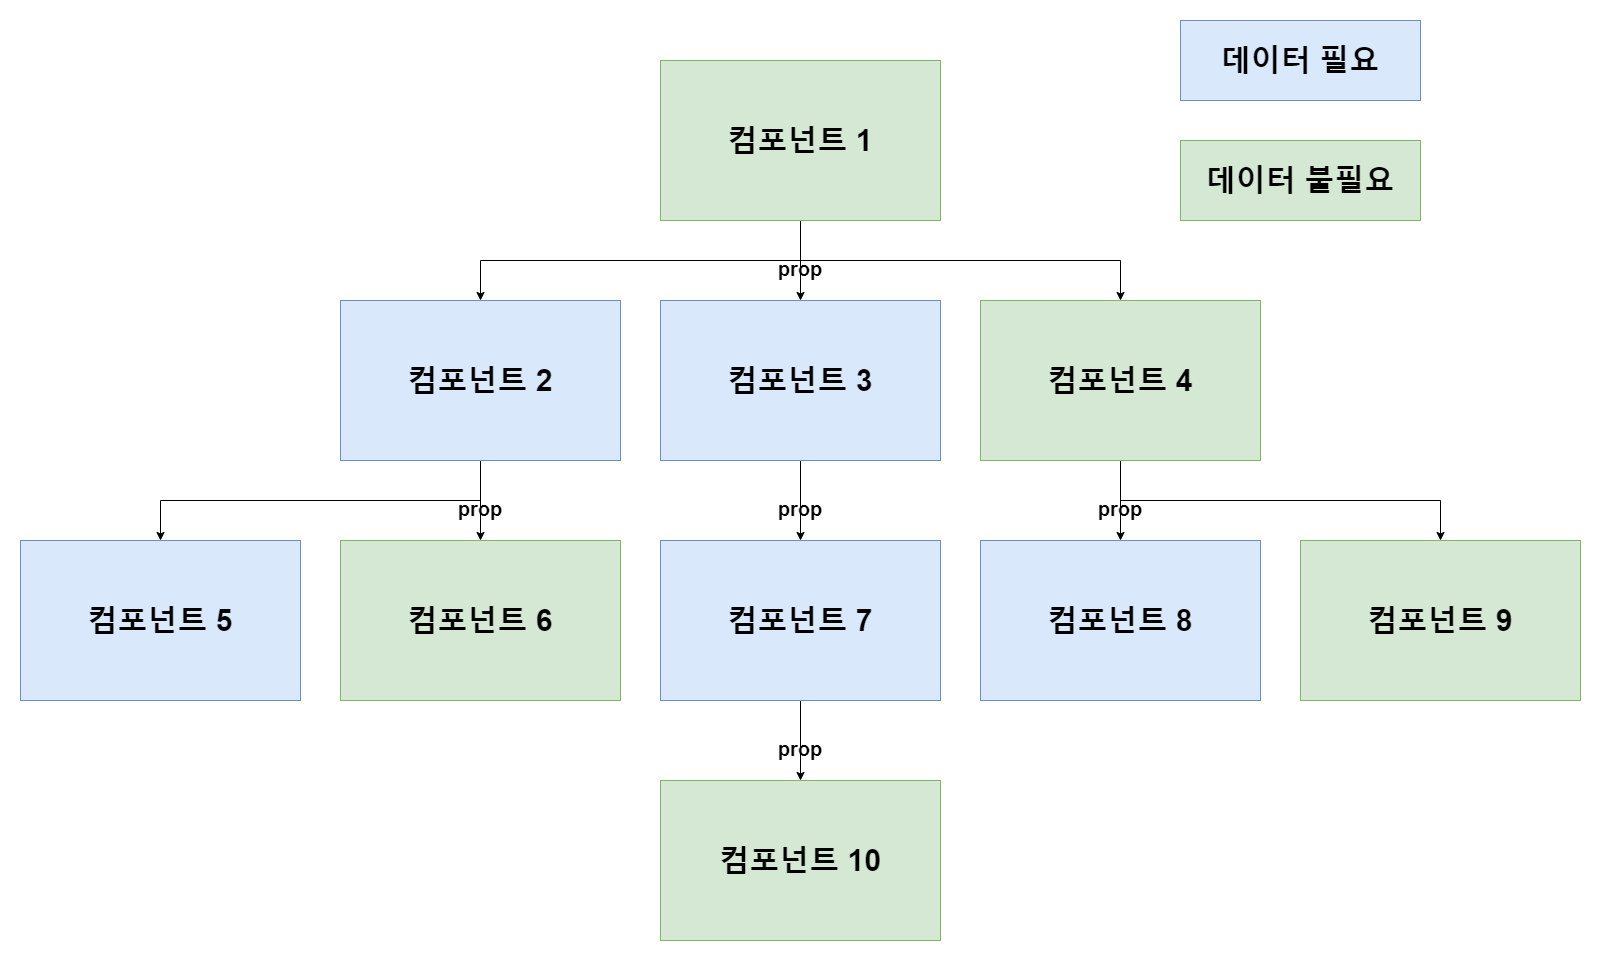

The diagram above was exported from draw.io. Its source (the exported page's mxGraphModel, read from the mxfile embedded in the PNG):
<mxGraphModel dx="2889" dy="1217" grid="1" gridSize="10" guides="1" tooltips="1" connect="1" arrows="1" fold="1" page="1" pageScale="1" pageWidth="827" pageHeight="1169" math="0" shadow="0">
  <root>
    <mxCell id="0" />
    <mxCell id="1" parent="0" />
    <mxCell id="Cn1_uvUoUM_jgHPZNwLn-26" style="edgeStyle=orthogonalEdgeStyle;rounded=0;orthogonalLoop=1;jettySize=auto;html=1;entryX=0.5;entryY=0;entryDx=0;entryDy=0;fontSize=30;fontColor=#FFFFFF;" edge="1" parent="1" source="Cn1_uvUoUM_jgHPZNwLn-1" target="Cn1_uvUoUM_jgHPZNwLn-4">
      <mxGeometry relative="1" as="geometry" />
    </mxCell>
    <mxCell id="Cn1_uvUoUM_jgHPZNwLn-27" style="edgeStyle=orthogonalEdgeStyle;rounded=0;orthogonalLoop=1;jettySize=auto;html=1;entryX=0.5;entryY=0;entryDx=0;entryDy=0;fontSize=30;fontColor=#FFFFFF;" edge="1" parent="1" source="Cn1_uvUoUM_jgHPZNwLn-1" target="Cn1_uvUoUM_jgHPZNwLn-2">
      <mxGeometry relative="1" as="geometry">
        <Array as="points">
          <mxPoint x="380" y="280" />
          <mxPoint x="60" y="280" />
        </Array>
      </mxGeometry>
    </mxCell>
    <mxCell id="Cn1_uvUoUM_jgHPZNwLn-28" style="edgeStyle=orthogonalEdgeStyle;rounded=0;orthogonalLoop=1;jettySize=auto;html=1;entryX=0.5;entryY=0;entryDx=0;entryDy=0;fontSize=30;fontColor=#FFFFFF;" edge="1" parent="1" source="Cn1_uvUoUM_jgHPZNwLn-1" target="Cn1_uvUoUM_jgHPZNwLn-7">
      <mxGeometry relative="1" as="geometry">
        <Array as="points">
          <mxPoint x="380" y="280" />
          <mxPoint x="700" y="280" />
        </Array>
      </mxGeometry>
    </mxCell>
    <mxCell id="Cn1_uvUoUM_jgHPZNwLn-1" value="&lt;font size=&quot;1&quot; style=&quot;&quot;&gt;&lt;span style=&quot;font-size: 30px;&quot;&gt;컴포넌트 1&lt;/span&gt;&lt;/font&gt;" style="rounded=0;whiteSpace=wrap;html=1;fillColor=#d5e8d4;strokeColor=#82b366;fontStyle=1;" vertex="1" parent="1">
      <mxGeometry x="240" y="80" width="280" height="160" as="geometry" />
    </mxCell>
    <mxCell id="Cn1_uvUoUM_jgHPZNwLn-30" style="edgeStyle=orthogonalEdgeStyle;rounded=0;orthogonalLoop=1;jettySize=auto;html=1;entryX=0.5;entryY=0;entryDx=0;entryDy=0;fontSize=30;fontColor=#FFFFFF;" edge="1" parent="1" source="Cn1_uvUoUM_jgHPZNwLn-2" target="Cn1_uvUoUM_jgHPZNwLn-9">
      <mxGeometry relative="1" as="geometry" />
    </mxCell>
    <mxCell id="Cn1_uvUoUM_jgHPZNwLn-31" style="edgeStyle=orthogonalEdgeStyle;rounded=0;orthogonalLoop=1;jettySize=auto;html=1;entryX=0.5;entryY=0;entryDx=0;entryDy=0;fontSize=30;fontColor=#FFFFFF;" edge="1" parent="1" source="Cn1_uvUoUM_jgHPZNwLn-2" target="Cn1_uvUoUM_jgHPZNwLn-8">
      <mxGeometry relative="1" as="geometry">
        <Array as="points">
          <mxPoint x="60" y="520" />
          <mxPoint x="-260" y="520" />
        </Array>
      </mxGeometry>
    </mxCell>
    <mxCell id="Cn1_uvUoUM_jgHPZNwLn-2" value="&lt;font size=&quot;1&quot; style=&quot;&quot;&gt;&lt;b style=&quot;font-size: 30px;&quot;&gt;컴포넌트 2&lt;/b&gt;&lt;/font&gt;" style="rounded=0;whiteSpace=wrap;html=1;fillColor=#dae8fc;strokeColor=#6c8ebf;" vertex="1" parent="1">
      <mxGeometry x="-80" y="320" width="280" height="160" as="geometry" />
    </mxCell>
    <mxCell id="Cn1_uvUoUM_jgHPZNwLn-29" style="edgeStyle=orthogonalEdgeStyle;rounded=0;orthogonalLoop=1;jettySize=auto;html=1;entryX=0.5;entryY=0;entryDx=0;entryDy=0;fontSize=30;fontColor=#FFFFFF;" edge="1" parent="1" source="Cn1_uvUoUM_jgHPZNwLn-4" target="Cn1_uvUoUM_jgHPZNwLn-11">
      <mxGeometry relative="1" as="geometry" />
    </mxCell>
    <mxCell id="Cn1_uvUoUM_jgHPZNwLn-4" value="&lt;font size=&quot;1&quot; style=&quot;&quot;&gt;&lt;b style=&quot;font-size: 30px;&quot;&gt;컴포넌트 3&lt;/b&gt;&lt;/font&gt;" style="rounded=0;whiteSpace=wrap;html=1;fillColor=#dae8fc;strokeColor=#6c8ebf;" vertex="1" parent="1">
      <mxGeometry x="240" y="320" width="280" height="160" as="geometry" />
    </mxCell>
    <mxCell id="Cn1_uvUoUM_jgHPZNwLn-32" style="edgeStyle=orthogonalEdgeStyle;rounded=0;orthogonalLoop=1;jettySize=auto;html=1;entryX=0.5;entryY=0;entryDx=0;entryDy=0;fontSize=30;fontColor=#FFFFFF;" edge="1" parent="1" source="Cn1_uvUoUM_jgHPZNwLn-7" target="Cn1_uvUoUM_jgHPZNwLn-12">
      <mxGeometry relative="1" as="geometry" />
    </mxCell>
    <mxCell id="Cn1_uvUoUM_jgHPZNwLn-33" style="edgeStyle=orthogonalEdgeStyle;rounded=0;orthogonalLoop=1;jettySize=auto;html=1;entryX=0.5;entryY=0;entryDx=0;entryDy=0;fontSize=30;fontColor=#FFFFFF;" edge="1" parent="1" source="Cn1_uvUoUM_jgHPZNwLn-7" target="Cn1_uvUoUM_jgHPZNwLn-13">
      <mxGeometry relative="1" as="geometry">
        <Array as="points">
          <mxPoint x="700" y="520" />
          <mxPoint x="1020" y="520" />
        </Array>
      </mxGeometry>
    </mxCell>
    <mxCell id="Cn1_uvUoUM_jgHPZNwLn-7" value="&lt;font size=&quot;1&quot; style=&quot;&quot;&gt;&lt;b style=&quot;font-size: 30px;&quot;&gt;컴포넌트 4&lt;br&gt;&lt;/b&gt;&lt;/font&gt;" style="rounded=0;whiteSpace=wrap;html=1;fillColor=#d5e8d4;strokeColor=#82b366;" vertex="1" parent="1">
      <mxGeometry x="560" y="320" width="280" height="160" as="geometry" />
    </mxCell>
    <mxCell id="Cn1_uvUoUM_jgHPZNwLn-8" value="&lt;font size=&quot;1&quot; style=&quot;&quot;&gt;&lt;b style=&quot;font-size: 30px;&quot;&gt;컴포넌트 5&lt;/b&gt;&lt;/font&gt;" style="rounded=0;whiteSpace=wrap;html=1;fillColor=#dae8fc;strokeColor=#6c8ebf;" vertex="1" parent="1">
      <mxGeometry x="-400" y="560" width="280" height="160" as="geometry" />
    </mxCell>
    <mxCell id="Cn1_uvUoUM_jgHPZNwLn-9" value="&lt;font size=&quot;1&quot; style=&quot;&quot;&gt;&lt;b style=&quot;font-size: 30px;&quot;&gt;컴포넌트 6&lt;/b&gt;&lt;/font&gt;" style="rounded=0;whiteSpace=wrap;html=1;fillColor=#d5e8d4;strokeColor=#82b366;" vertex="1" parent="1">
      <mxGeometry x="-80" y="560" width="280" height="160" as="geometry" />
    </mxCell>
    <mxCell id="Cn1_uvUoUM_jgHPZNwLn-34" style="edgeStyle=orthogonalEdgeStyle;rounded=0;orthogonalLoop=1;jettySize=auto;html=1;entryX=0.5;entryY=0;entryDx=0;entryDy=0;fontSize=30;fontColor=#FFFFFF;" edge="1" parent="1" source="Cn1_uvUoUM_jgHPZNwLn-11" target="Cn1_uvUoUM_jgHPZNwLn-14">
      <mxGeometry relative="1" as="geometry" />
    </mxCell>
    <mxCell id="Cn1_uvUoUM_jgHPZNwLn-11" value="&lt;font size=&quot;1&quot; style=&quot;&quot;&gt;&lt;b style=&quot;font-size: 30px;&quot;&gt;컴포넌트 7&lt;/b&gt;&lt;/font&gt;" style="rounded=0;whiteSpace=wrap;html=1;fillColor=#dae8fc;strokeColor=#6c8ebf;" vertex="1" parent="1">
      <mxGeometry x="240" y="560" width="280" height="160" as="geometry" />
    </mxCell>
    <mxCell id="Cn1_uvUoUM_jgHPZNwLn-12" value="&lt;font size=&quot;1&quot; style=&quot;&quot;&gt;&lt;b style=&quot;font-size: 30px;&quot;&gt;컴포넌트 8&lt;/b&gt;&lt;/font&gt;" style="rounded=0;whiteSpace=wrap;html=1;fillColor=#dae8fc;strokeColor=#6c8ebf;" vertex="1" parent="1">
      <mxGeometry x="560" y="560" width="280" height="160" as="geometry" />
    </mxCell>
    <mxCell id="Cn1_uvUoUM_jgHPZNwLn-13" value="&lt;font size=&quot;1&quot; style=&quot;&quot;&gt;&lt;b style=&quot;font-size: 30px;&quot;&gt;컴포넌트 9&lt;br&gt;&lt;/b&gt;&lt;/font&gt;" style="rounded=0;whiteSpace=wrap;html=1;fillColor=#d5e8d4;strokeColor=#82b366;" vertex="1" parent="1">
      <mxGeometry x="880" y="560" width="280" height="160" as="geometry" />
    </mxCell>
    <mxCell id="Cn1_uvUoUM_jgHPZNwLn-14" value="&lt;font size=&quot;1&quot; style=&quot;&quot;&gt;&lt;b style=&quot;font-size: 30px;&quot;&gt;컴포넌트 10&lt;br&gt;&lt;/b&gt;&lt;/font&gt;" style="rounded=0;whiteSpace=wrap;html=1;fillColor=#d5e8d4;strokeColor=#82b366;" vertex="1" parent="1">
      <mxGeometry x="240" y="800" width="280" height="160" as="geometry" />
    </mxCell>
    <mxCell id="Cn1_uvUoUM_jgHPZNwLn-24" value="&lt;font size=&quot;1&quot; style=&quot;&quot;&gt;&lt;b style=&quot;font-size: 30px;&quot;&gt;데이터 필요&lt;/b&gt;&lt;/font&gt;" style="rounded=0;whiteSpace=wrap;html=1;fillColor=#dae8fc;strokeColor=#6c8ebf;" vertex="1" parent="1">
      <mxGeometry x="760" y="40" width="240" height="80" as="geometry" />
    </mxCell>
    <mxCell id="Cn1_uvUoUM_jgHPZNwLn-25" value="&lt;font size=&quot;1&quot; style=&quot;&quot;&gt;&lt;b style=&quot;font-size: 30px;&quot;&gt;데이터 불필요&lt;br&gt;&lt;/b&gt;&lt;/font&gt;" style="rounded=0;whiteSpace=wrap;html=1;fillColor=#d5e8d4;strokeColor=#82b366;" vertex="1" parent="1">
      <mxGeometry x="760" y="160" width="240" height="80" as="geometry" />
    </mxCell>
    <mxCell id="Cn1_uvUoUM_jgHPZNwLn-39" value="&lt;b&gt;&lt;font style=&quot;font-size: 20px;&quot;&gt;prop&lt;/font&gt;&lt;/b&gt;" style="text;html=1;strokeColor=none;fillColor=none;align=center;verticalAlign=middle;whiteSpace=wrap;rounded=0;fontSize=30;fontColor=#000000;" vertex="1" parent="1">
      <mxGeometry x="350" y="270" width="60" height="30" as="geometry" />
    </mxCell>
    <mxCell id="Cn1_uvUoUM_jgHPZNwLn-40" value="&lt;b&gt;&lt;font style=&quot;font-size: 20px;&quot;&gt;prop&lt;/font&gt;&lt;/b&gt;" style="text;html=1;strokeColor=none;fillColor=none;align=center;verticalAlign=middle;whiteSpace=wrap;rounded=0;fontSize=30;fontColor=#000000;" vertex="1" parent="1">
      <mxGeometry x="30" y="510" width="60" height="30" as="geometry" />
    </mxCell>
    <mxCell id="Cn1_uvUoUM_jgHPZNwLn-41" value="&lt;b&gt;&lt;font style=&quot;font-size: 20px;&quot;&gt;prop&lt;/font&gt;&lt;/b&gt;" style="text;html=1;strokeColor=none;fillColor=none;align=center;verticalAlign=middle;whiteSpace=wrap;rounded=0;fontSize=30;fontColor=#000000;" vertex="1" parent="1">
      <mxGeometry x="350" y="510" width="60" height="30" as="geometry" />
    </mxCell>
    <mxCell id="Cn1_uvUoUM_jgHPZNwLn-42" value="&lt;b&gt;&lt;font style=&quot;font-size: 20px;&quot;&gt;prop&lt;/font&gt;&lt;/b&gt;" style="text;html=1;strokeColor=none;fillColor=none;align=center;verticalAlign=middle;whiteSpace=wrap;rounded=0;fontSize=30;fontColor=#000000;" vertex="1" parent="1">
      <mxGeometry x="670" y="510" width="60" height="30" as="geometry" />
    </mxCell>
    <mxCell id="Cn1_uvUoUM_jgHPZNwLn-43" value="&lt;b&gt;&lt;font style=&quot;font-size: 20px;&quot;&gt;prop&lt;/font&gt;&lt;/b&gt;" style="text;html=1;strokeColor=none;fillColor=none;align=center;verticalAlign=middle;whiteSpace=wrap;rounded=0;fontSize=30;fontColor=#000000;" vertex="1" parent="1">
      <mxGeometry x="350" y="750" width="60" height="30" as="geometry" />
    </mxCell>
  </root>
</mxGraphModel>